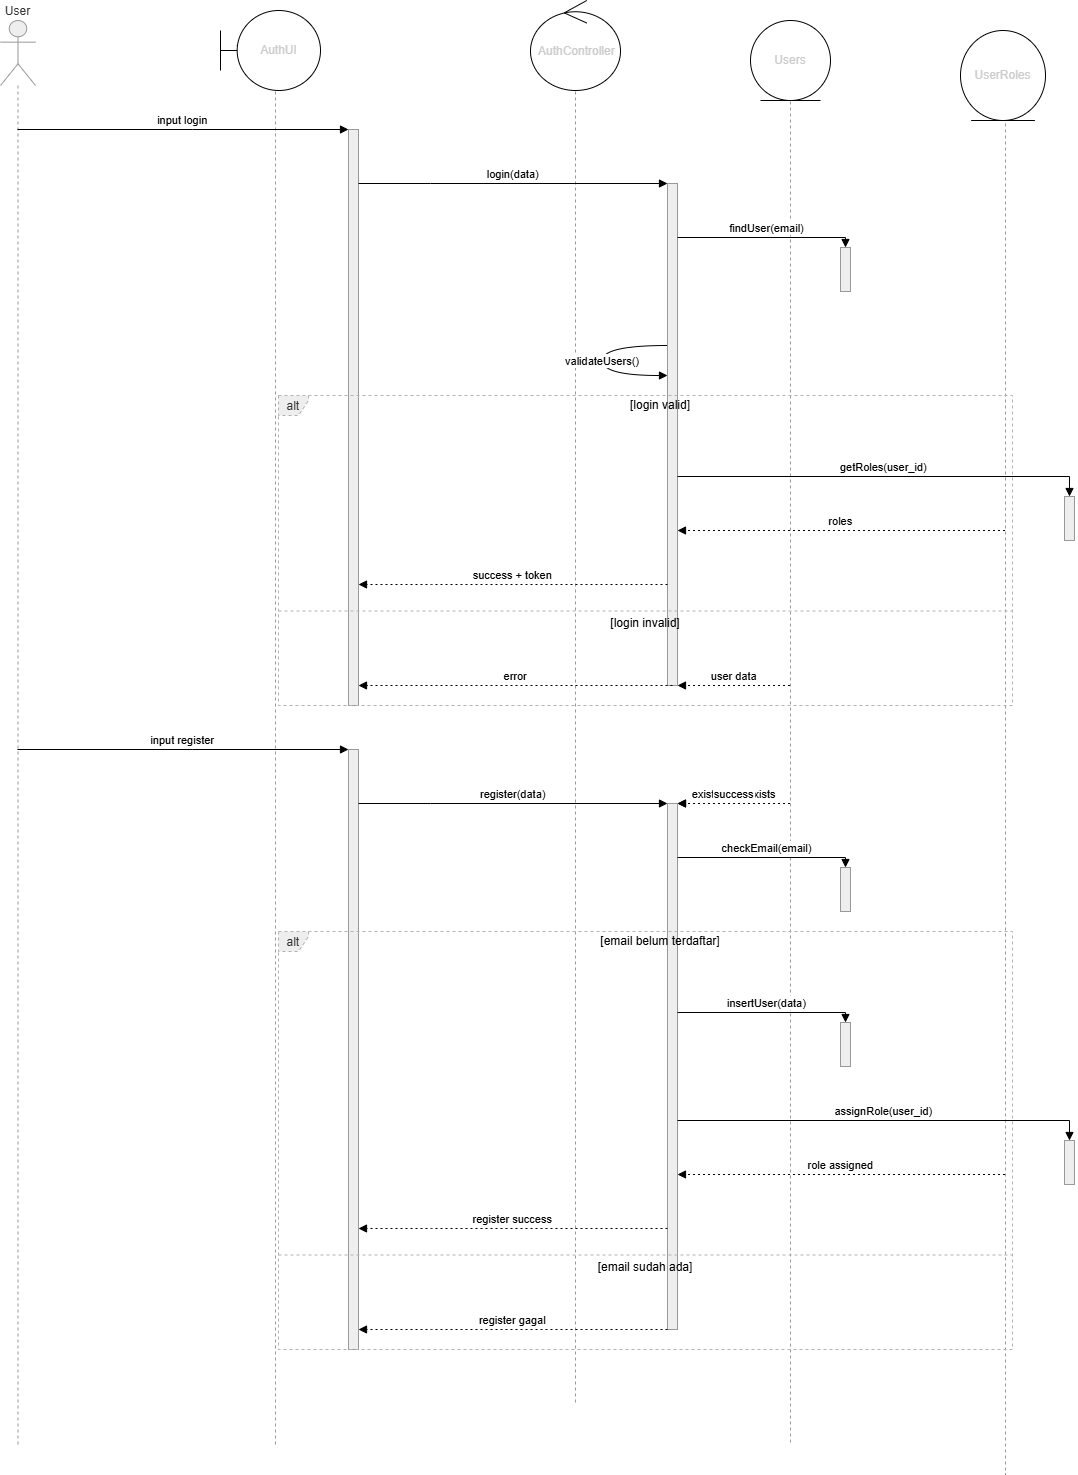

The diagram above was exported from draw.io. Its source (the exported page's mxGraphModel, read from the mxfile embedded in the PNG):
<mxGraphModel dx="1067" dy="691" grid="1" gridSize="10" guides="1" tooltips="1" connect="1" arrows="1" fold="1" page="1" pageScale="1" pageWidth="850" pageHeight="1100" math="0" shadow="0">
  <root>
    <mxCell id="0" />
    <mxCell id="1" parent="0" />
    <mxCell id="W5iy2dgBVxgrs7NHehjh-1" parent="1" style="shape=umlLifeline;perimeter=lifelinePerimeter;whiteSpace=wrap;container=1;dropTarget=0;collapsible=0;recursiveResize=0;outlineConnect=0;portConstraint=eastwest;newEdgeStyle={&quot;edgeStyle&quot;:&quot;elbowEdgeStyle&quot;,&quot;elbow&quot;:&quot;vertical&quot;,&quot;curved&quot;:0,&quot;rounded&quot;:0};participant=umlActor;verticalAlign=bottom;labelPosition=center;verticalLabelPosition=top;align=center;size=65;fillColor=light-dark(#eeeeee,#1f2020);strokeColor=light-dark(#999999,#cccccc);fontColor=light-dark(#333333,#cccccc);" value="User" vertex="1">
      <mxGeometry height="1424" width="35" x="20" y="20" as="geometry" />
    </mxCell>
    <mxCell id="W5iy2dgBVxgrs7NHehjh-2" parent="1" style="shape=umlLifeline;perimeter=lifelinePerimeter;whiteSpace=wrap;container=1;dropTarget=0;collapsible=0;recursiveResize=0;outlineConnect=0;portConstraint=eastwest;newEdgeStyle={&quot;edgeStyle&quot;:&quot;elbowEdgeStyle&quot;,&quot;elbow&quot;:&quot;vertical&quot;,&quot;curved&quot;:0,&quot;rounded&quot;:0};size=65;fillColor=light-dark(#eeeeee,#1f2020);strokeColor=light-dark(#999999,#cccccc);fontColor=light-dark(#333333,#cccccc);" value="&lt;&lt;boundary&gt;&gt; AuthUI" vertex="1">
      <mxGeometry height="1424" width="30" x="280" y="20" as="geometry" />
    </mxCell>
    <mxCell id="W5iy2dgBVxgrs7NHehjh-3" parent="W5iy2dgBVxgrs7NHehjh-2" style="points=[];perimeter=orthogonalPerimeter;outlineConnect=0;targetShapes=umlLifeline;portConstraint=eastwest;newEdgeStyle={&quot;edgeStyle&quot;:&quot;elbowEdgeStyle&quot;,&quot;elbow&quot;:&quot;vertical&quot;,&quot;curved&quot;:0,&quot;rounded&quot;:0};fillColor=light-dark(#eeeeee,#1f2020);strokeColor=light-dark(#999999,#cccccc);fontColor=light-dark(#333333,#cccccc);" value="" vertex="1">
      <mxGeometry height="576" width="10" x="88" y="109" as="geometry" />
    </mxCell>
    <mxCell id="W5iy2dgBVxgrs7NHehjh-4" parent="W5iy2dgBVxgrs7NHehjh-2" style="points=[];perimeter=orthogonalPerimeter;outlineConnect=0;targetShapes=umlLifeline;portConstraint=eastwest;newEdgeStyle={&quot;edgeStyle&quot;:&quot;elbowEdgeStyle&quot;,&quot;elbow&quot;:&quot;vertical&quot;,&quot;curved&quot;:0,&quot;rounded&quot;:0};fillColor=light-dark(#eeeeee,#1f2020);strokeColor=light-dark(#999999,#cccccc);fontColor=light-dark(#333333,#cccccc);" value="" vertex="1">
      <mxGeometry height="600" width="10" x="88" y="729" as="geometry" />
    </mxCell>
    <mxCell id="W5iy2dgBVxgrs7NHehjh-5" parent="1" style="shape=umlLifeline;perimeter=lifelinePerimeter;whiteSpace=wrap;container=1;dropTarget=0;collapsible=0;recursiveResize=0;outlineConnect=0;portConstraint=eastwest;newEdgeStyle={&quot;edgeStyle&quot;:&quot;elbowEdgeStyle&quot;,&quot;elbow&quot;:&quot;vertical&quot;,&quot;curved&quot;:0,&quot;rounded&quot;:0};size=65;fillColor=light-dark(#eeeeee,#1f2020);strokeColor=light-dark(#999999,#cccccc);fontColor=light-dark(#333333,#cccccc);" value="&lt;&lt;control&gt;&gt; AuthController" vertex="1">
      <mxGeometry height="1384" width="30" x="580" y="20" as="geometry" />
    </mxCell>
    <mxCell id="W5iy2dgBVxgrs7NHehjh-6" parent="W5iy2dgBVxgrs7NHehjh-5" style="points=[];perimeter=orthogonalPerimeter;outlineConnect=0;targetShapes=umlLifeline;portConstraint=eastwest;newEdgeStyle={&quot;edgeStyle&quot;:&quot;elbowEdgeStyle&quot;,&quot;elbow&quot;:&quot;vertical&quot;,&quot;curved&quot;:0,&quot;rounded&quot;:0};fillColor=light-dark(#eeeeee,#1f2020);strokeColor=light-dark(#999999,#cccccc);fontColor=light-dark(#333333,#cccccc);" value="" vertex="1">
      <mxGeometry height="502" width="10" x="107" y="163" as="geometry" />
    </mxCell>
    <mxCell id="W5iy2dgBVxgrs7NHehjh-7" parent="W5iy2dgBVxgrs7NHehjh-5" style="points=[];perimeter=orthogonalPerimeter;outlineConnect=0;targetShapes=umlLifeline;portConstraint=eastwest;newEdgeStyle={&quot;edgeStyle&quot;:&quot;elbowEdgeStyle&quot;,&quot;elbow&quot;:&quot;vertical&quot;,&quot;curved&quot;:0,&quot;rounded&quot;:0};fillColor=light-dark(#eeeeee,#1f2020);strokeColor=light-dark(#999999,#cccccc);fontColor=light-dark(#333333,#cccccc);" value="" vertex="1">
      <mxGeometry height="526" width="10" x="107" y="783" as="geometry" />
    </mxCell>
    <mxCell id="W5iy2dgBVxgrs7NHehjh-8" parent="1" style="shape=umlLifeline;perimeter=lifelinePerimeter;whiteSpace=wrap;container=1;dropTarget=0;collapsible=0;recursiveResize=0;outlineConnect=0;portConstraint=eastwest;newEdgeStyle={&quot;edgeStyle&quot;:&quot;elbowEdgeStyle&quot;,&quot;elbow&quot;:&quot;vertical&quot;,&quot;curved&quot;:0,&quot;rounded&quot;:0};size=65;fillColor=light-dark(#eeeeee,#1f2020);strokeColor=light-dark(#999999,#cccccc);fontColor=light-dark(#333333,#cccccc);" value="&lt;&lt;entity&gt;&gt; Users" vertex="1">
      <mxGeometry height="1414" width="40" x="790" y="30" as="geometry" />
    </mxCell>
    <mxCell id="W5iy2dgBVxgrs7NHehjh-9" parent="W5iy2dgBVxgrs7NHehjh-8" style="points=[];perimeter=orthogonalPerimeter;outlineConnect=0;targetShapes=umlLifeline;portConstraint=eastwest;newEdgeStyle={&quot;edgeStyle&quot;:&quot;elbowEdgeStyle&quot;,&quot;elbow&quot;:&quot;vertical&quot;,&quot;curved&quot;:0,&quot;rounded&quot;:0};fillColor=light-dark(#eeeeee,#1f2020);strokeColor=light-dark(#999999,#cccccc);fontColor=light-dark(#333333,#cccccc);" value="" vertex="1">
      <mxGeometry height="44" width="10" x="70" y="217" as="geometry" />
    </mxCell>
    <mxCell id="W5iy2dgBVxgrs7NHehjh-10" parent="W5iy2dgBVxgrs7NHehjh-8" style="points=[];perimeter=orthogonalPerimeter;outlineConnect=0;targetShapes=umlLifeline;portConstraint=eastwest;newEdgeStyle={&quot;edgeStyle&quot;:&quot;elbowEdgeStyle&quot;,&quot;elbow&quot;:&quot;vertical&quot;,&quot;curved&quot;:0,&quot;rounded&quot;:0};fillColor=light-dark(#eeeeee,#1f2020);strokeColor=light-dark(#999999,#cccccc);fontColor=light-dark(#333333,#cccccc);" value="" vertex="1">
      <mxGeometry height="44" width="10" x="70" y="837" as="geometry" />
    </mxCell>
    <mxCell id="W5iy2dgBVxgrs7NHehjh-11" parent="W5iy2dgBVxgrs7NHehjh-8" style="points=[];perimeter=orthogonalPerimeter;outlineConnect=0;targetShapes=umlLifeline;portConstraint=eastwest;newEdgeStyle={&quot;edgeStyle&quot;:&quot;elbowEdgeStyle&quot;,&quot;elbow&quot;:&quot;vertical&quot;,&quot;curved&quot;:0,&quot;rounded&quot;:0};fillColor=light-dark(#eeeeee,#1f2020);strokeColor=light-dark(#999999,#cccccc);fontColor=light-dark(#333333,#cccccc);" value="" vertex="1">
      <mxGeometry height="44" width="10" x="70" y="992" as="geometry" />
    </mxCell>
    <mxCell id="W5iy2dgBVxgrs7NHehjh-12" parent="1" style="shape=umlLifeline;perimeter=lifelinePerimeter;whiteSpace=wrap;container=1;dropTarget=0;collapsible=0;recursiveResize=0;outlineConnect=0;portConstraint=eastwest;newEdgeStyle={&quot;edgeStyle&quot;:&quot;elbowEdgeStyle&quot;,&quot;elbow&quot;:&quot;vertical&quot;,&quot;curved&quot;:0,&quot;rounded&quot;:0};size=65;fillColor=light-dark(#eeeeee,#1f2020);strokeColor=light-dark(#999999,#cccccc);fontColor=light-dark(#333333,#cccccc);" value="&lt;&lt;entity&gt;&gt; UserRoles" vertex="1">
      <mxGeometry height="1434" width="50" x="1000" y="40" as="geometry" />
    </mxCell>
    <mxCell id="W5iy2dgBVxgrs7NHehjh-13" parent="W5iy2dgBVxgrs7NHehjh-12" style="points=[];perimeter=orthogonalPerimeter;outlineConnect=0;targetShapes=umlLifeline;portConstraint=eastwest;newEdgeStyle={&quot;edgeStyle&quot;:&quot;elbowEdgeStyle&quot;,&quot;elbow&quot;:&quot;vertical&quot;,&quot;curved&quot;:0,&quot;rounded&quot;:0};fillColor=light-dark(#eeeeee,#1f2020);strokeColor=light-dark(#999999,#cccccc);fontColor=light-dark(#333333,#cccccc);" value="" vertex="1">
      <mxGeometry height="44" width="10" x="84" y="456" as="geometry" />
    </mxCell>
    <mxCell id="W5iy2dgBVxgrs7NHehjh-14" parent="W5iy2dgBVxgrs7NHehjh-12" style="points=[];perimeter=orthogonalPerimeter;outlineConnect=0;targetShapes=umlLifeline;portConstraint=eastwest;newEdgeStyle={&quot;edgeStyle&quot;:&quot;elbowEdgeStyle&quot;,&quot;elbow&quot;:&quot;vertical&quot;,&quot;curved&quot;:0,&quot;rounded&quot;:0};fillColor=light-dark(#eeeeee,#1f2020);strokeColor=light-dark(#999999,#cccccc);fontColor=light-dark(#333333,#cccccc);" value="" vertex="1">
      <mxGeometry height="44" width="10" x="84" y="1100" as="geometry" />
    </mxCell>
    <mxCell id="W5iy2dgBVxgrs7NHehjh-15" parent="1" style="shape=umlFrame;dashed=1;pointerEvents=0;dropTarget=0;strokeColor=#B3B3B3;height=20;width=30;fillColor=light-dark(#eeeeee,#1f2020);fontColor=light-dark(#333333,#cccccc);" value="alt" vertex="1">
      <mxGeometry height="310" width="734" x="298" y="395" as="geometry" />
    </mxCell>
    <mxCell id="W5iy2dgBVxgrs7NHehjh-16" parent="W5iy2dgBVxgrs7NHehjh-15" style="text;strokeColor=none;fillColor=none;align=center;verticalAlign=middle;whiteSpace=wrap;" value="[login valid]" vertex="1">
      <mxGeometry height="20" width="704" x="30" as="geometry" />
    </mxCell>
    <mxCell id="W5iy2dgBVxgrs7NHehjh-17" parent="W5iy2dgBVxgrs7NHehjh-15" style="shape=line;dashed=1;whiteSpace=wrap;verticalAlign=top;labelPosition=center;verticalLabelPosition=middle;align=center;strokeColor=#B3B3B3;" value="[login invalid]" vertex="1">
      <mxGeometry height="3" width="734" y="214" as="geometry" />
    </mxCell>
    <mxCell id="W5iy2dgBVxgrs7NHehjh-18" parent="1" style="shape=umlFrame;dashed=1;pointerEvents=0;dropTarget=0;strokeColor=#B3B3B3;height=20;width=30;fillColor=light-dark(#eeeeee,#1f2020);fontColor=light-dark(#333333,#cccccc);" value="alt" vertex="1">
      <mxGeometry height="418" width="734" x="298" y="931" as="geometry" />
    </mxCell>
    <mxCell id="W5iy2dgBVxgrs7NHehjh-19" parent="W5iy2dgBVxgrs7NHehjh-18" style="text;strokeColor=none;fillColor=none;align=center;verticalAlign=middle;whiteSpace=wrap;" value="[email belum terdaftar]" vertex="1">
      <mxGeometry height="20" width="704" x="30" as="geometry" />
    </mxCell>
    <mxCell id="W5iy2dgBVxgrs7NHehjh-20" parent="W5iy2dgBVxgrs7NHehjh-18" style="shape=line;dashed=1;whiteSpace=wrap;verticalAlign=top;labelPosition=center;verticalLabelPosition=middle;align=center;strokeColor=#B3B3B3;" value="[email sudah ada]" vertex="1">
      <mxGeometry height="3" width="734" y="322" as="geometry" />
    </mxCell>
    <mxCell id="W5iy2dgBVxgrs7NHehjh-21" edge="1" parent="1" source="W5iy2dgBVxgrs7NHehjh-1" style="verticalAlign=bottom;edgeStyle=elbowEdgeStyle;elbow=vertical;curved=0;rounded=0;endArrow=block;" target="W5iy2dgBVxgrs7NHehjh-3" value="input login">
      <mxGeometry relative="1" as="geometry">
        <Array as="points">
          <mxPoint x="212" y="129" />
        </Array>
      </mxGeometry>
    </mxCell>
    <mxCell id="W5iy2dgBVxgrs7NHehjh-22" edge="1" parent="1" source="W5iy2dgBVxgrs7NHehjh-3" style="verticalAlign=bottom;edgeStyle=elbowEdgeStyle;elbow=vertical;curved=0;rounded=0;endArrow=block;" target="W5iy2dgBVxgrs7NHehjh-6" value="login(data)">
      <mxGeometry relative="1" as="geometry">
        <Array as="points">
          <mxPoint x="450" y="183" />
        </Array>
      </mxGeometry>
    </mxCell>
    <mxCell id="W5iy2dgBVxgrs7NHehjh-23" edge="1" parent="1" source="W5iy2dgBVxgrs7NHehjh-6" style="verticalAlign=bottom;edgeStyle=elbowEdgeStyle;elbow=vertical;curved=0;rounded=0;endArrow=block;" target="W5iy2dgBVxgrs7NHehjh-9" value="findUser(email)">
      <mxGeometry relative="1" as="geometry">
        <Array as="points">
          <mxPoint x="695" y="237" />
        </Array>
      </mxGeometry>
    </mxCell>
    <mxCell id="W5iy2dgBVxgrs7NHehjh-24" edge="1" parent="1" source="W5iy2dgBVxgrs7NHehjh-8" style="verticalAlign=bottom;edgeStyle=elbowEdgeStyle;elbow=vertical;curved=0;rounded=0;dashed=1;dashPattern=2 3;endArrow=block;" target="W5iy2dgBVxgrs7NHehjh-6" value="user data">
      <mxGeometry relative="1" as="geometry">
        <Array as="points">
          <mxPoint x="696" y="291" />
        </Array>
      </mxGeometry>
    </mxCell>
    <mxCell id="W5iy2dgBVxgrs7NHehjh-25" edge="1" parent="1" source="W5iy2dgBVxgrs7NHehjh-6" style="curved=1;endArrow=block;rounded=0;" target="W5iy2dgBVxgrs7NHehjh-6" value="validateUsers()">
      <mxGeometry relative="1" as="geometry">
        <Array as="points">
          <mxPoint x="622" y="345" />
          <mxPoint x="622" y="375" />
        </Array>
      </mxGeometry>
    </mxCell>
    <mxCell id="W5iy2dgBVxgrs7NHehjh-26" edge="1" parent="1" source="W5iy2dgBVxgrs7NHehjh-6" style="verticalAlign=bottom;edgeStyle=elbowEdgeStyle;elbow=vertical;curved=0;rounded=0;endArrow=block;" target="W5iy2dgBVxgrs7NHehjh-13" value="getRoles(user_id)">
      <mxGeometry relative="1" as="geometry">
        <Array as="points">
          <mxPoint x="802" y="476" />
        </Array>
      </mxGeometry>
    </mxCell>
    <mxCell id="W5iy2dgBVxgrs7NHehjh-27" edge="1" parent="1" source="W5iy2dgBVxgrs7NHehjh-12" style="verticalAlign=bottom;edgeStyle=elbowEdgeStyle;elbow=vertical;curved=0;rounded=0;dashed=1;dashPattern=2 3;endArrow=block;" target="W5iy2dgBVxgrs7NHehjh-6" value="roles">
      <mxGeometry relative="1" as="geometry">
        <Array as="points">
          <mxPoint x="803" y="530" />
        </Array>
      </mxGeometry>
    </mxCell>
    <mxCell id="W5iy2dgBVxgrs7NHehjh-28" edge="1" parent="1" source="W5iy2dgBVxgrs7NHehjh-6" style="verticalAlign=bottom;edgeStyle=elbowEdgeStyle;elbow=vertical;curved=0;rounded=0;dashed=1;dashPattern=2 3;endArrow=block;" target="W5iy2dgBVxgrs7NHehjh-3" value="success + token">
      <mxGeometry relative="1" as="geometry">
        <Array as="points">
          <mxPoint x="451" y="584" />
        </Array>
      </mxGeometry>
    </mxCell>
    <mxCell id="W5iy2dgBVxgrs7NHehjh-29" edge="1" parent="1" source="W5iy2dgBVxgrs7NHehjh-6" style="verticalAlign=bottom;edgeStyle=elbowEdgeStyle;elbow=vertical;curved=0;rounded=0;dashed=1;dashPattern=2 3;endArrow=block;" target="W5iy2dgBVxgrs7NHehjh-3" value="error">
      <mxGeometry relative="1" as="geometry">
        <Array as="points">
          <mxPoint x="451" y="685" />
        </Array>
      </mxGeometry>
    </mxCell>
    <mxCell id="W5iy2dgBVxgrs7NHehjh-30" edge="1" parent="1" source="W5iy2dgBVxgrs7NHehjh-1" style="verticalAlign=bottom;edgeStyle=elbowEdgeStyle;elbow=vertical;curved=0;rounded=0;endArrow=block;" target="W5iy2dgBVxgrs7NHehjh-4" value="input register">
      <mxGeometry relative="1" as="geometry">
        <Array as="points">
          <mxPoint x="212" y="749" />
        </Array>
      </mxGeometry>
    </mxCell>
    <mxCell id="W5iy2dgBVxgrs7NHehjh-31" edge="1" parent="1" source="W5iy2dgBVxgrs7NHehjh-4" style="verticalAlign=bottom;edgeStyle=elbowEdgeStyle;elbow=vertical;curved=0;rounded=0;endArrow=block;" target="W5iy2dgBVxgrs7NHehjh-7" value="register(data)">
      <mxGeometry relative="1" as="geometry">
        <Array as="points">
          <mxPoint x="450" y="803" />
        </Array>
      </mxGeometry>
    </mxCell>
    <mxCell id="W5iy2dgBVxgrs7NHehjh-32" edge="1" parent="1" source="W5iy2dgBVxgrs7NHehjh-7" style="verticalAlign=bottom;edgeStyle=elbowEdgeStyle;elbow=vertical;curved=0;rounded=0;endArrow=block;" target="W5iy2dgBVxgrs7NHehjh-10" value="checkEmail(email)">
      <mxGeometry relative="1" as="geometry">
        <Array as="points">
          <mxPoint x="695" y="857" />
        </Array>
      </mxGeometry>
    </mxCell>
    <mxCell id="W5iy2dgBVxgrs7NHehjh-33" edge="1" parent="1" source="W5iy2dgBVxgrs7NHehjh-8" style="verticalAlign=bottom;edgeStyle=elbowEdgeStyle;elbow=vertical;curved=0;rounded=0;dashed=1;dashPattern=2 3;endArrow=block;" target="W5iy2dgBVxgrs7NHehjh-7" value="exists / not exists">
      <mxGeometry relative="1" as="geometry">
        <Array as="points">
          <mxPoint x="696" y="911" />
        </Array>
      </mxGeometry>
    </mxCell>
    <mxCell id="W5iy2dgBVxgrs7NHehjh-34" edge="1" parent="1" source="W5iy2dgBVxgrs7NHehjh-7" style="verticalAlign=bottom;edgeStyle=elbowEdgeStyle;elbow=vertical;curved=0;rounded=0;endArrow=block;" target="W5iy2dgBVxgrs7NHehjh-11" value="insertUser(data)">
      <mxGeometry relative="1" as="geometry">
        <Array as="points">
          <mxPoint x="695" y="1012" />
        </Array>
      </mxGeometry>
    </mxCell>
    <mxCell id="W5iy2dgBVxgrs7NHehjh-35" edge="1" parent="1" source="W5iy2dgBVxgrs7NHehjh-8" style="verticalAlign=bottom;edgeStyle=elbowEdgeStyle;elbow=vertical;curved=0;rounded=0;dashed=1;dashPattern=2 3;endArrow=block;" target="W5iy2dgBVxgrs7NHehjh-7" value="success">
      <mxGeometry relative="1" as="geometry">
        <Array as="points">
          <mxPoint x="696" y="1066" />
        </Array>
      </mxGeometry>
    </mxCell>
    <mxCell id="W5iy2dgBVxgrs7NHehjh-36" edge="1" parent="1" source="W5iy2dgBVxgrs7NHehjh-7" style="verticalAlign=bottom;edgeStyle=elbowEdgeStyle;elbow=vertical;curved=0;rounded=0;endArrow=block;" target="W5iy2dgBVxgrs7NHehjh-14" value="assignRole(user_id)">
      <mxGeometry relative="1" as="geometry">
        <Array as="points">
          <mxPoint x="802" y="1120" />
        </Array>
      </mxGeometry>
    </mxCell>
    <mxCell id="W5iy2dgBVxgrs7NHehjh-37" edge="1" parent="1" source="W5iy2dgBVxgrs7NHehjh-12" style="verticalAlign=bottom;edgeStyle=elbowEdgeStyle;elbow=vertical;curved=0;rounded=0;dashed=1;dashPattern=2 3;endArrow=block;" target="W5iy2dgBVxgrs7NHehjh-7" value="role assigned">
      <mxGeometry relative="1" as="geometry">
        <Array as="points">
          <mxPoint x="803" y="1174" />
        </Array>
      </mxGeometry>
    </mxCell>
    <mxCell id="W5iy2dgBVxgrs7NHehjh-38" edge="1" parent="1" source="W5iy2dgBVxgrs7NHehjh-7" style="verticalAlign=bottom;edgeStyle=elbowEdgeStyle;elbow=vertical;curved=0;rounded=0;dashed=1;dashPattern=2 3;endArrow=block;" target="W5iy2dgBVxgrs7NHehjh-4" value="register success">
      <mxGeometry relative="1" as="geometry">
        <Array as="points">
          <mxPoint x="451" y="1228" />
        </Array>
      </mxGeometry>
    </mxCell>
    <mxCell id="W5iy2dgBVxgrs7NHehjh-39" edge="1" parent="1" source="W5iy2dgBVxgrs7NHehjh-7" style="verticalAlign=bottom;edgeStyle=elbowEdgeStyle;elbow=vertical;curved=0;rounded=0;dashed=1;dashPattern=2 3;endArrow=block;" target="W5iy2dgBVxgrs7NHehjh-4" value="register gagal">
      <mxGeometry relative="1" as="geometry">
        <Array as="points">
          <mxPoint x="451" y="1329" />
        </Array>
      </mxGeometry>
    </mxCell>
    <mxCell id="W5iy2dgBVxgrs7NHehjh-40" parent="1" style="shape=umlBoundary;whiteSpace=wrap;html=1;" value="&lt;span&gt;&lt;font style=&quot;color: light-dark(rgb(204, 204, 204), rgb(255, 255, 255));&quot;&gt;AuthUI&lt;/font&gt;&lt;/span&gt;" vertex="1">
      <mxGeometry height="80" width="100" x="240" y="10" as="geometry" />
    </mxCell>
    <mxCell id="IviqZWv0zK-EkYNh4sRo-1" parent="1" style="ellipse;shape=umlControl;whiteSpace=wrap;html=1;" value="&lt;span&gt;&lt;font style=&quot;color: light-dark(rgb(204, 204, 204), rgb(255, 255, 255));&quot;&gt;&amp;nbsp;AuthController&lt;/font&gt;&lt;/span&gt;" vertex="1">
      <mxGeometry height="90" width="90" x="550" as="geometry" />
    </mxCell>
    <mxCell id="IviqZWv0zK-EkYNh4sRo-2" parent="1" style="ellipse;shape=umlEntity;whiteSpace=wrap;html=1;" value="&lt;span style=&quot;color: rgb(204, 204, 204);&quot;&gt;Users&lt;/span&gt;" vertex="1">
      <mxGeometry height="80" width="80" x="770" y="20" as="geometry" />
    </mxCell>
    <mxCell id="IviqZWv0zK-EkYNh4sRo-3" parent="1" style="ellipse;shape=umlEntity;whiteSpace=wrap;html=1;" value="&lt;span style=&quot;color: rgb(204, 204, 204);&quot;&gt;UserRoles&lt;/span&gt;" vertex="1">
      <mxGeometry height="90" width="85" x="980" y="30" as="geometry" />
    </mxCell>
  </root>
</mxGraphModel>